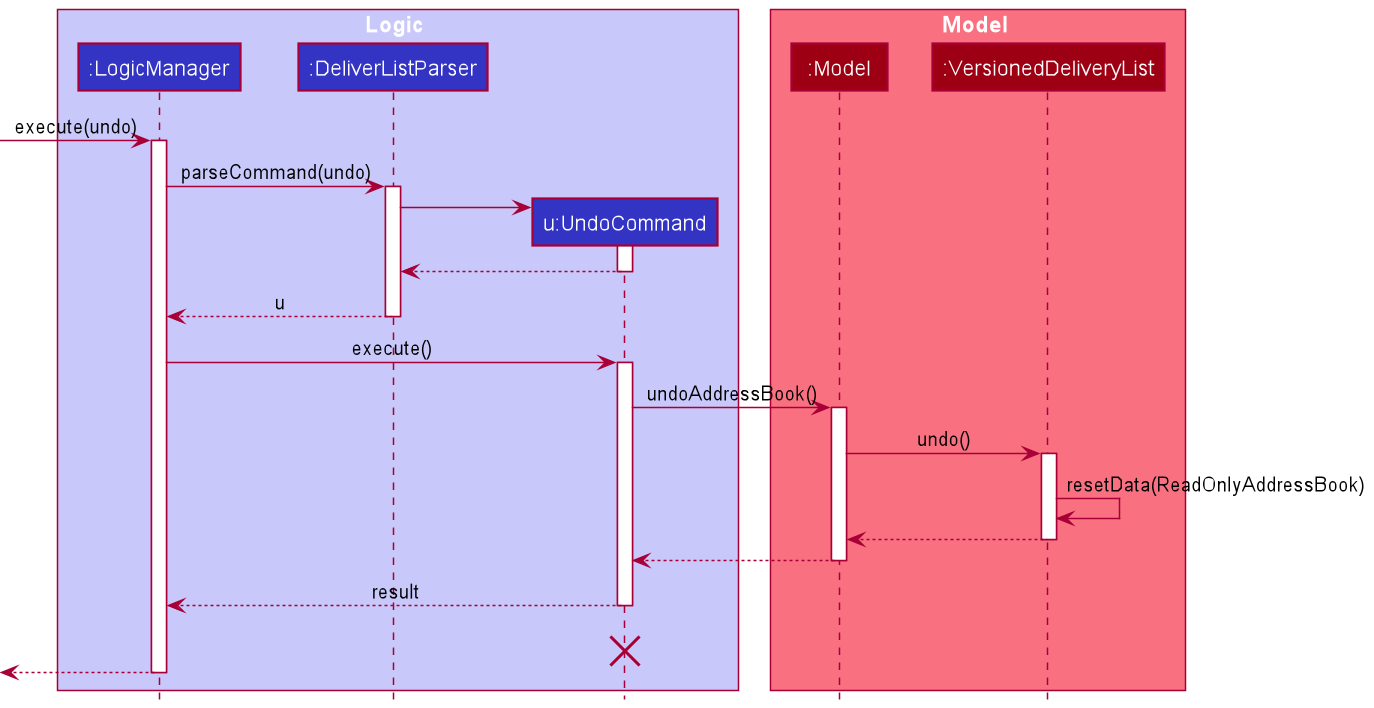

The diagram above was rendered by PlantUML. Its source (embedded in the PNG):
@startuml
!include style.puml

box Logic LOGIC_COLOR_T1
participant ":LogicManager" as LogicManager LOGIC_COLOR
participant ":DeliverListParser" as DeliveryListParser LOGIC_COLOR
participant "u:UndoCommand" as UndoCommand LOGIC_COLOR
end box

box Model MODEL_COLOR_T1
participant ":Model" as Model MODEL_COLOR
participant ":VersionedDeliveryList" as VersionedDeliveryList MODEL_COLOR
end box
[-> LogicManager : execute(undo)
activate LogicManager

LogicManager -> DeliveryListParser : parseCommand(undo)
activate DeliveryListParser

create UndoCommand
DeliveryListParser -> UndoCommand
activate UndoCommand

UndoCommand --> DeliveryListParser
deactivate UndoCommand

DeliveryListParser --> LogicManager : u
deactivate DeliveryListParser

LogicManager -> UndoCommand : execute()
activate UndoCommand

UndoCommand -> Model : undoAddressBook()
activate Model

Model -> VersionedDeliveryList : undo()
activate VersionedDeliveryList

VersionedDeliveryList -> VersionedDeliveryList :resetData(ReadOnlyAddressBook)
VersionedDeliveryList --> Model :
deactivate VersionedDeliveryList

Model --> UndoCommand
deactivate Model

UndoCommand --> LogicManager : result
deactivate UndoCommand
UndoCommand -[hidden]-> LogicManager : result
destroy UndoCommand

[<--LogicManager
deactivate LogicManager
@enduml